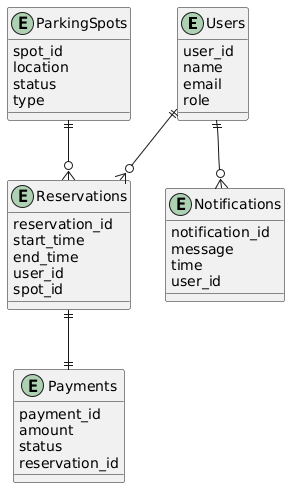

The diagram above was rendered by PlantUML. Its source (embedded in the PNG):
@startuml
entity Users {
  user_id
  name
  email
  role
}

entity ParkingSpots {
  spot_id
  location
  status
  type
}

entity Reservations {
  reservation_id
  start_time
  end_time
  user_id
  spot_id
}

entity Payments {
  payment_id
  amount
  status
  reservation_id
}

entity Notifications {
  notification_id
  message
  time
  user_id
}

Users ||--o{ Reservations
ParkingSpots ||--o{ Reservations
Reservations ||--|| Payments
Users ||--o{ Notifications
@enduml